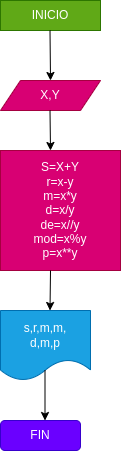

The diagram above was exported from draw.io. Its source (the exported page's mxGraphModel, read from the mxfile embedded in the PNG):
<mxGraphModel dx="588" dy="306" grid="1" gridSize="10" guides="1" tooltips="1" connect="1" arrows="1" fold="1" page="1" pageScale="1" pageWidth="827" pageHeight="1169" math="0" shadow="0">
  <root>
    <mxCell id="0" />
    <mxCell id="1" parent="0" />
    <mxCell id="2" value="INICIO" style="rounded=0;whiteSpace=wrap;html=1;fillColor=#60a917;strokeColor=#2D7600;fontColor=#ffffff;" vertex="1" parent="1">
      <mxGeometry x="240" y="10" width="100" height="30" as="geometry" />
    </mxCell>
    <mxCell id="3" value="X,Y" style="shape=parallelogram;perimeter=parallelogramPerimeter;whiteSpace=wrap;html=1;fixedSize=1;fillColor=#d80073;fontColor=#ffffff;strokeColor=#A50040;" vertex="1" parent="1">
      <mxGeometry x="240" y="90" width="100" height="30" as="geometry" />
    </mxCell>
    <mxCell id="4" value="S=X+Y&lt;br&gt;r=x-y&lt;br&gt;m=x*y&lt;br&gt;d=x/y&lt;br&gt;de=x//y&lt;br&gt;mod=x%y&lt;br&gt;p=x**y" style="whiteSpace=wrap;html=1;aspect=fixed;fillColor=#d80073;fontColor=#ffffff;strokeColor=#A50040;" vertex="1" parent="1">
      <mxGeometry x="240" y="160" width="120" height="120" as="geometry" />
    </mxCell>
    <mxCell id="6" value="" style="endArrow=classic;html=1;" edge="1" parent="1">
      <mxGeometry width="50" height="50" relative="1" as="geometry">
        <mxPoint x="289.5" y="40" as="sourcePoint" />
        <mxPoint x="290" y="90" as="targetPoint" />
      </mxGeometry>
    </mxCell>
    <mxCell id="7" value="" style="endArrow=classic;html=1;" edge="1" parent="1">
      <mxGeometry width="50" height="50" relative="1" as="geometry">
        <mxPoint x="289.5" y="120" as="sourcePoint" />
        <mxPoint x="290" y="160" as="targetPoint" />
      </mxGeometry>
    </mxCell>
    <mxCell id="8" value="" style="endArrow=classic;html=1;" edge="1" parent="1">
      <mxGeometry width="50" height="50" relative="1" as="geometry">
        <mxPoint x="290" y="280" as="sourcePoint" />
        <mxPoint x="289.5" y="320" as="targetPoint" />
      </mxGeometry>
    </mxCell>
    <mxCell id="9" value="s,r,m,m,&lt;br&gt;d,m,p" style="shape=document;whiteSpace=wrap;html=1;boundedLbl=1;fillColor=#1ba1e2;fontColor=#ffffff;strokeColor=#006EAF;" vertex="1" parent="1">
      <mxGeometry x="240" y="320" width="90" height="70" as="geometry" />
    </mxCell>
    <mxCell id="10" value="" style="endArrow=classic;html=1;" edge="1" parent="1">
      <mxGeometry width="50" height="50" relative="1" as="geometry">
        <mxPoint x="284.5" y="380" as="sourcePoint" />
        <mxPoint x="284.5" y="430" as="targetPoint" />
      </mxGeometry>
    </mxCell>
    <mxCell id="11" value="FIN" style="rounded=1;whiteSpace=wrap;html=1;fillColor=#6a00ff;fontColor=#ffffff;strokeColor=#3700CC;" vertex="1" parent="1">
      <mxGeometry x="240" y="430" width="80" height="30" as="geometry" />
    </mxCell>
  </root>
</mxGraphModel>